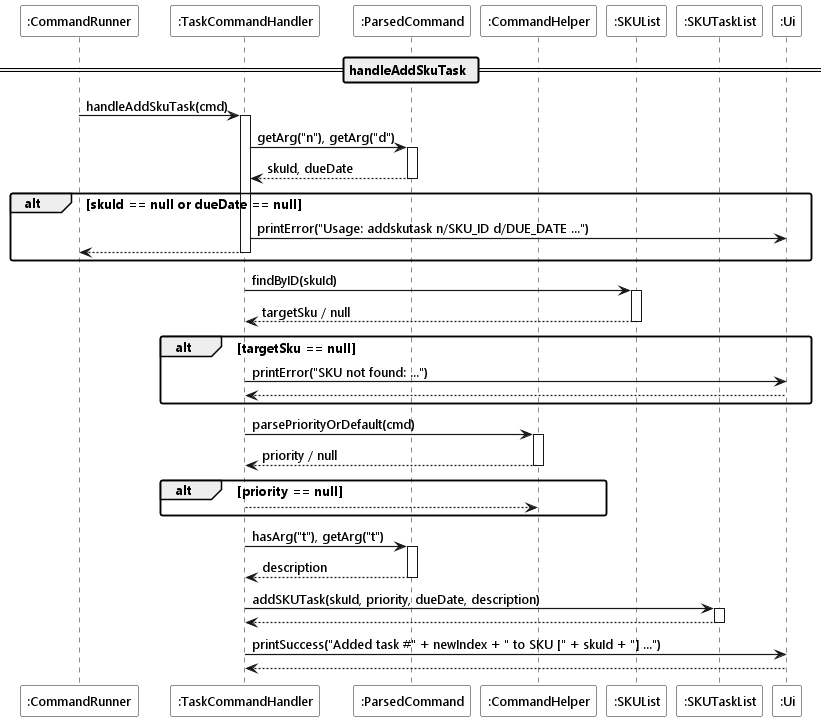

The diagram above was rendered by PlantUML. Its source (embedded in the PNG):
@startuml
!include ../style.puml

Participant ":CommandRunner" as runner LOGIC_COLOR
Participant ":TaskCommandHandler" as handler LOGIC_COLOR_T2
Participant ":ParsedCommand" as cmd LOGIC_COLOR_T1
Participant ":CommandHelper" as helper LOGIC_COLOR_T1
Participant ":SKUList" as skuList MODEL_COLOR
Participant ":SKUTaskList" as taskList MODEL_COLOR_T2
Participant ":Ui" as ui UI_COLOR

== handleAddSkuTask ==

runner -> handler ++ : handleAddSkuTask(cmd)

handler -> cmd ++ : getArg("n"), getArg("d")
return skuId, dueDate

alt skuId == null or dueDate == null
    handler -> ui : printError("Usage: addskutask n/SKU_ID d/DUE_DATE ...")
    return
end

handler -> skuList ++ : findByID(skuId)
return targetSku / null

alt targetSku == null
    handler -> ui : printError("SKU not found: ...")
    return
end

handler -> helper ++ : parsePriorityOrDefault(cmd)
return priority / null

alt priority == null
    return
end

handler -> cmd ++ : hasArg("t"), getArg("t")
return description

handler -> taskList ++ : addSKUTask(skuId, priority, dueDate, description)
return

handler -> ui : printSuccess("Added task #" + newIndex + " to SKU [" + skuId + "] ...")

return
@enduml